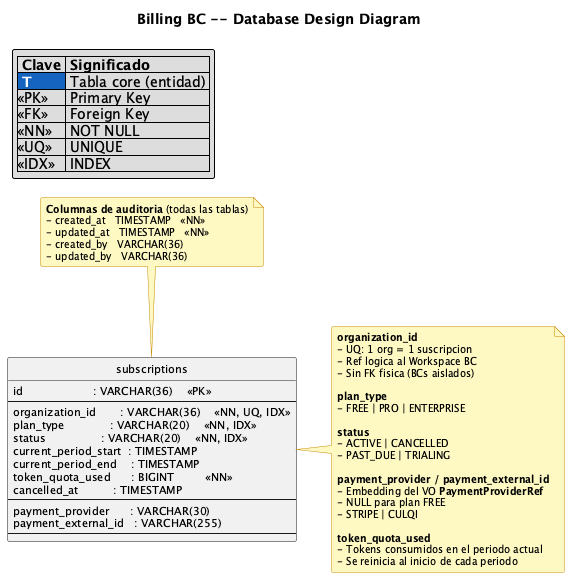

The diagram above was rendered by PlantUML. Its source (embedded in the PNG):
@startuml billing-database
!include ../styles/reqsai-database-style.puml

title Billing BC -- Database Design Diagram

legend top left
  |= Clave |= Significado |
  |<$REQSAI_BLUE_800><color:#FFFFFF><b> T </b></color>| Tabla core (entidad) |
  |<<PK>>| Primary Key |
  |<<FK>>| Foreign Key |
  |<<NN>>| NOT NULL |
  |<<UQ>>| UNIQUE |
  |<<IDX>>| INDEX |
endlegend

note as auditNote
  <b>Columnas de auditoria</b> (todas las tablas)
  - created_at   TIMESTAMP   <<NN>>
  - updated_at   TIMESTAMP   <<NN>>
  - created_by   VARCHAR(36)
  - updated_by   VARCHAR(36)
end note

' ── Table: subscriptions ─────────────────────────────────────────────
CORE(subscriptions) {
  id                    : VARCHAR(36)    <<PK>>
  --
  organization_id       : VARCHAR(36)    <<NN, UQ, IDX>>
  plan_type             : VARCHAR(20)    <<NN, IDX>>
  status                : VARCHAR(20)    <<NN, IDX>>
  current_period_start  : TIMESTAMP
  current_period_end    : TIMESTAMP
  token_quota_used      : BIGINT         <<NN>>
  cancelled_at          : TIMESTAMP
  --
  payment_provider      : VARCHAR(30)
  payment_external_id   : VARCHAR(255)
  --
}

note right of subscriptions
  <b>organization_id</b>
  - UQ: 1 org = 1 suscripcion
  - Ref logica al Workspace BC
  - Sin FK fisica (BCs aislados)

  <b>plan_type</b>
  - FREE | PRO | ENTERPRISE

  <b>status</b>
  - ACTIVE | CANCELLED
  - PAST_DUE | TRIALING

  <b>payment_provider / payment_external_id</b>
  - Embedding del VO <b>PaymentProviderRef</b>
  - NULL para plan FREE
  - STRIPE | CULQI

  <b>token_quota_used</b>
  - Tokens consumidos en el periodo actual
  - Se reinicia al inicio de cada periodo
end note

auditNote .. subscriptions

@enduml